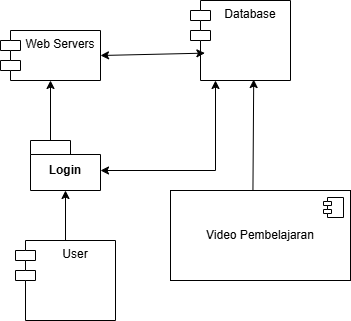

The diagram above was exported from draw.io. Its source (the exported page's mxGraphModel, read from the mxfile embedded in the PNG):
<mxGraphModel dx="1050" dy="557" grid="1" gridSize="10" guides="1" tooltips="1" connect="1" arrows="1" fold="1" page="1" pageScale="1" pageWidth="850" pageHeight="1100" math="0" shadow="0">
  <root>
    <mxCell id="0" />
    <mxCell id="1" parent="0" />
    <mxCell id="IctU7N9knGaHhoZyDTIU-1" value="Web Servers" style="shape=module;align=left;spacingLeft=20;align=center;verticalAlign=top;whiteSpace=wrap;html=1;" parent="1" vertex="1">
      <mxGeometry x="60" y="60" width="100" height="50" as="geometry" />
    </mxCell>
    <mxCell id="IctU7N9knGaHhoZyDTIU-2" value="Login" style="shape=folder;fontStyle=1;spacingTop=10;tabWidth=40;tabHeight=14;tabPosition=left;html=1;whiteSpace=wrap;" parent="1" vertex="1">
      <mxGeometry x="90" y="170" width="70" height="50" as="geometry" />
    </mxCell>
    <mxCell id="IctU7N9knGaHhoZyDTIU-3" value="Video Pembelajaran" style="html=1;dropTarget=0;whiteSpace=wrap;" parent="1" vertex="1">
      <mxGeometry x="230" y="220" width="180" height="90" as="geometry" />
    </mxCell>
    <mxCell id="IctU7N9knGaHhoZyDTIU-4" value="" style="shape=module;jettyWidth=8;jettyHeight=4;" parent="IctU7N9knGaHhoZyDTIU-3" vertex="1">
      <mxGeometry x="1" width="20" height="20" relative="1" as="geometry">
        <mxPoint x="-27" y="7" as="offset" />
      </mxGeometry>
    </mxCell>
    <mxCell id="qe0GWPUchXvKdONdLm0l-3" value="Database" style="shape=module;align=left;spacingLeft=20;align=center;verticalAlign=top;whiteSpace=wrap;html=1;" parent="1" vertex="1">
      <mxGeometry x="250" y="30" width="100" height="80" as="geometry" />
    </mxCell>
    <mxCell id="qe0GWPUchXvKdONdLm0l-4" value="User" style="shape=module;align=left;spacingLeft=20;align=center;verticalAlign=top;whiteSpace=wrap;html=1;" parent="1" vertex="1">
      <mxGeometry x="75" y="270" width="100" height="80" as="geometry" />
    </mxCell>
    <mxCell id="NkO9gVF_rOofzB6WHZbh-1" value="" style="endArrow=classic;startArrow=classic;html=1;rounded=0;exitX=1;exitY=0.5;exitDx=0;exitDy=0;entryX=0.144;entryY=0.658;entryDx=0;entryDy=0;entryPerimeter=0;" edge="1" parent="1" source="IctU7N9knGaHhoZyDTIU-1" target="qe0GWPUchXvKdONdLm0l-3">
      <mxGeometry width="50" height="50" relative="1" as="geometry">
        <mxPoint x="110" y="290" as="sourcePoint" />
        <mxPoint x="260" y="90" as="targetPoint" />
        <Array as="points" />
      </mxGeometry>
    </mxCell>
    <mxCell id="NkO9gVF_rOofzB6WHZbh-2" value="" style="endArrow=classic;startArrow=classic;html=1;rounded=0;entryX=0.25;entryY=1;entryDx=0;entryDy=0;" edge="1" parent="1" target="qe0GWPUchXvKdONdLm0l-3">
      <mxGeometry width="50" height="50" relative="1" as="geometry">
        <mxPoint x="160" y="200" as="sourcePoint" />
        <mxPoint x="200" y="110" as="targetPoint" />
        <Array as="points">
          <mxPoint x="275" y="200" />
        </Array>
      </mxGeometry>
    </mxCell>
    <mxCell id="NkO9gVF_rOofzB6WHZbh-3" value="" style="endArrow=classic;html=1;rounded=0;entryX=0.5;entryY=1;entryDx=0;entryDy=0;exitX=0;exitY=0;exitDx=20;exitDy=0;exitPerimeter=0;" edge="1" parent="1" source="IctU7N9knGaHhoZyDTIU-2" target="IctU7N9knGaHhoZyDTIU-1">
      <mxGeometry width="50" height="50" relative="1" as="geometry">
        <mxPoint x="90" y="190" as="sourcePoint" />
        <mxPoint x="140" y="140" as="targetPoint" />
      </mxGeometry>
    </mxCell>
    <mxCell id="NkO9gVF_rOofzB6WHZbh-4" value="" style="endArrow=classic;html=1;rounded=0;entryX=0.5;entryY=1;entryDx=0;entryDy=0;entryPerimeter=0;exitX=0.5;exitY=0;exitDx=0;exitDy=0;" edge="1" parent="1" source="qe0GWPUchXvKdONdLm0l-4" target="IctU7N9knGaHhoZyDTIU-2">
      <mxGeometry width="50" height="50" relative="1" as="geometry">
        <mxPoint x="160" y="330" as="sourcePoint" />
        <mxPoint x="210" y="280" as="targetPoint" />
      </mxGeometry>
    </mxCell>
    <mxCell id="NkO9gVF_rOofzB6WHZbh-5" value="" style="endArrow=classic;html=1;rounded=0;entryX=0.632;entryY=0.988;entryDx=0;entryDy=0;entryPerimeter=0;exitX=0.458;exitY=0.002;exitDx=0;exitDy=0;exitPerimeter=0;" edge="1" parent="1" source="IctU7N9knGaHhoZyDTIU-3" target="qe0GWPUchXvKdONdLm0l-3">
      <mxGeometry width="50" height="50" relative="1" as="geometry">
        <mxPoint x="313" y="210" as="sourcePoint" />
        <mxPoint x="360" y="190" as="targetPoint" />
      </mxGeometry>
    </mxCell>
  </root>
</mxGraphModel>